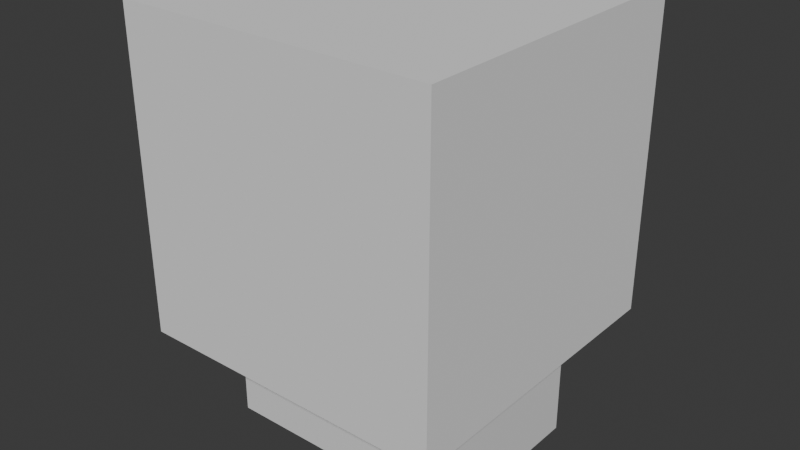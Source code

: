 # Source: pudeleczko.blend  (saved by Blender 4.2.66; exported with 4.5.12 LTS)
import bpy
from mathutils import Matrix  # noqa: F401  (used for matrix-valued properties, if any)

bpy.ops.wm.read_factory_settings(use_empty=True)
scene = bpy.context.scene
scene.name = 'Scene'

# ---- collections
col_collection = bpy.data.collections.new('Collection'); scene.collection.children.link(col_collection)

# ---- materials (node trees are filled in below, after node groups)
mat_material = bpy.data.materials.new('Material')
mat_material.alpha_threshold = 0.0
mat_material.use_transparent_shadow = False
mat_material.roughness = 0.5
mat_material.line_color = (0.0, 0.0, 0.0, 1.0)

# ---- material node trees
mat_material.use_nodes = True; mat_material.node_tree.nodes.clear()
_N = mat_material.node_tree.nodes; _L = mat_material.node_tree.links
n0 = _N.new('ShaderNodeOutputMaterial'); n0.name = 'Material Output'; n0.location = (300, 300)
n1 = _N.new('ShaderNodeBsdfPrincipled'); n1.name = 'Principled BSDF'; n1.location = (10, 300)
n1.inputs[3].default_value = 1.45
_L.new(n1.outputs[0], n0.inputs[0])
n0.is_active_output = True

# ---- world
world_world = bpy.data.worlds.new('World'); scene.world = world_world
world_world.use_nodes = True; world_world.node_tree.nodes.clear()
_N = world_world.node_tree.nodes; _L = world_world.node_tree.links
n0 = _N.new('ShaderNodeOutputWorld'); n0.name = 'World Output'; n0.location = (300, 300)
n1 = _N.new('ShaderNodeBackground'); n1.name = 'Background'; n1.location = (10, 300)
n1.inputs[0].default_value = (0.05088, 0.05088, 0.05088, 1.0)
_L.new(n1.outputs[0], n0.inputs[0])
n0.is_active_output = True
world_world.color = (0.05088, 0.05088, 0.05088)
world_world.sun_shadow_jitter_overblur = 0.0

# ---- meshes
me_cube = bpy.data.meshes.new('Cube')
me_cube.from_pydata([(0.8824, 0.8824, 1.0), (1.0, 1.0, -1.0), (0.8824, -0.8824, 1.0), (1.0, -1.0, -1.0), (-0.8824, 0.8824, 1.0), (-1.0, 1.0, -1.0), (-0.8824, -0.8824, 1.0), (-1.0, -1.0, -1.0), (1.0, -1.0, 1.0), (-1.0, -1.0, 1.0), (1.0, 1.0, 1.0), (-1.0, 1.0, 1.0), (1.0, -1.0, 10.0), (-1.0, -1.0, 10.0), (1.0, 1.0, 10.0), (-1.0, 1.0, 10.0), (0.8824, -0.8824, 10.0), (-0.8824, -0.8824, 10.0), (0.8824, 0.8824, 10.0), (-0.8824, 0.8824, 10.0), (0.0, 1.0, -1.0), (0.0, -1.0, 1.0), (0.0, -1.0, -1.0), (0.0, 1.0, 1.0), (0.0, -0.8824, 1.0), (0.0, 0.8824, 1.0), (0.0, -1.0, 10.0), (0.0, 1.0, 10.0), (0.0, -0.8824, 10.0), (0.0, 0.8824, 10.0), (-0.4, 1.0, 1.278), (-0.4, 1.0, 4.478), (0.0, 1.0, 1.278), (0.0, 1.0, 4.478), (0.4, 0.8824, 4.478), (0.4, 0.8824, 1.278), (0.0, 0.8824, 1.278), (0.0, 0.8824, 4.478), (-0.4, 0.8824, 1.278), (-0.4, 0.8824, 4.478), (0.4, 1.0, 4.478), (0.4, 1.0, 1.278)], [], [(25, 4, 6, 24), (22, 21, 9, 7), (7, 9, 11, 5), (20, 1, 3, 22), (1, 10, 8, 3), (20, 23, 10, 1), (21, 8, 12, 26), (23, 11, 15, 27, 33, 31, 30, 32), (24, 6, 17, 28), (6, 4, 19, 17), (28, 17, 13, 26), (18, 16, 12, 14), (17, 19, 15, 13), (29, 18, 14, 27), (36, 25, 0, 18, 29, 37, 34, 35), (0, 2, 16, 18), (11, 9, 13, 15), (8, 10, 14, 12), (37, 29, 19, 4, 25, 36, 38, 39), (19, 29, 27, 15), (16, 28, 26, 12), (2, 24, 28, 16), (27, 14, 10, 23, 32, 41, 40, 33), (9, 21, 26, 13), (5, 11, 23, 20), (5, 20, 22, 7), (3, 8, 21, 22), (0, 25, 24, 2), (38, 30, 31, 39), (41, 35, 34, 40), (32, 30, 38, 36, 35, 41), (31, 33, 40, 34, 37, 39)])
_uv = me_cube.uv_layers.new(name='UVMap')
_uv.uv.foreach_set('vector', [0.75, 0.5147, 0.8603, 0.5147, 0.8603, 0.7353, 0.75, 0.7353, 0.375, 0.875, 0.625, 0.875, 0.625, 1.0, 0.375, 1.0, 0.375, 0.0, 0.625, 0.0, 0.625, 0.25, 0.375, 0.25, 0.25, 0.5, 0.375, 0.5, 0.375, 0.75, 0.25, 0.75, 0.375, 0.5, 0.625, 0.5, 0.625, 0.75, 0.375, 0.75, 0.375, 0.375, 0.625, 0.375, 0.625, 0.5, 0.375, 0.5, 0.625, 0.875, 0.625, 0.75, 0.625, 0.75, 0.625, 0.875, 0.625, 0.375, 0.625, 0.25, 0.625, 0.25, 0.625, 0.375, 0.625, 0.375, 0.625, 0.325, 0.625, 0.325, 0.625, 0.375, 0.75, 0.7353, 0.8603, 0.7353, 0.8603, 0.7353, 0.75, 0.7353, 0.8603, 0.7353, 0.8603, 0.5147, 0.8603, 0.5147, 0.8603, 0.7353, 0.75, 0.7353, 0.8603, 0.7353, 0.875, 0.75, 0.75, 0.75, 0.6397, 0.5147, 0.6397, 0.7353, 0.625, 0.75, 0.625, 0.5, 0.8603, 0.7353, 0.8603, 0.5147, 0.875, 0.5, 0.875, 0.75, 0.75, 0.5147, 0.6397, 0.5147, 0.625, 0.5, 0.75, 0.5, 0.75, 0.5147, 0.75, 0.5147, 0.6397, 0.5147, 0.6397, 0.5147, 0.75, 0.5147, 0.75, 0.5147, 0.7, 0.5147, 0.7, 0.5147, 0.6397, 0.5147, 0.6397, 0.7353, 0.6397, 0.7353, 0.6397, 0.5147, 0.625, 0.25, 0.625, 0.0, 0.625, 0.0, 0.625, 0.25, 0.625, 0.75, 0.625, 0.5, 0.625, 0.5, 0.625, 0.75, 0.75, 0.5147, 0.75, 0.5147, 0.8603, 0.5147, 0.8603, 0.5147, 0.75, 0.5147, 0.75, 0.5147, 0.8, 0.5147, 0.8, 0.5147, 0.8603, 0.5147, 0.75, 0.5147, 0.75, 0.5, 0.875, 0.5, 0.6397, 0.7353, 0.75, 0.7353, 0.75, 0.75, 0.625, 0.75, 0.6397, 0.7353, 0.75, 0.7353, 0.75, 0.7353, 0.6397, 0.7353, 0.625, 0.375, 0.625, 0.5, 0.625, 0.5, 0.625, 0.375, 0.625, 0.375, 0.625, 0.425, 0.625, 0.425, 0.625, 0.375, 0.625, 1.0, 0.625, 0.875, 0.625, 0.875, 0.625, 1.0, 0.375, 0.25, 0.625, 0.25, 0.625, 0.375, 0.375, 0.375, 0.125, 0.5, 0.25, 0.5, 0.25, 0.75, 0.125, 0.75, 0.375, 0.75, 0.625, 0.75, 0.625, 0.875, 0.375, 0.875, 0.6397, 0.5147, 0.75, 0.5147, 0.75, 0.7353, 0.6397, 0.7353, 0.375, 0.06036, 0.375, 0.08975, 0.625, 0.08975, 0.625, 0.06036, 0.375, 0.6602, 0.375, 0.6896, 0.625, 0.6896, 0.625, 0.6602, 0.25, 0.6602, 0.125, 0.6602, 0.125, 0.6896, 0.25, 0.6896, 0.375, 0.6896, 0.375, 0.6602, 0.875, 0.6602, 0.75, 0.6602, 0.625, 0.6602, 0.625, 0.6896, 0.75, 0.6896, 0.875, 0.6896])
me_cube.materials.append(mat_material)
me_cube.use_mirror_vertex_groups = False
me_cube.update()
me_cube_001 = bpy.data.meshes.new('Cube.001')
me_cube_001.from_pydata([(-1.0, -1.0, -1.0), (-1.0, -1.0, 1.0), (-1.0, 1.0, -1.0), (-1.0, 1.0, 1.0), (1.0, -1.0, -1.0), (1.0, -1.0, 1.0), (1.0, 1.0, -1.0), (1.0, 1.0, 1.0)], [], [(0, 1, 3, 2), (2, 3, 7, 6), (6, 7, 5, 4), (4, 5, 1, 0), (2, 6, 4, 0), (7, 3, 1, 5)])
_uv = me_cube_001.uv_layers.new(name='UVMap')
_uv.uv.foreach_set('vector', [0.375, 0.0, 0.625, 0.0, 0.625, 0.25, 0.375, 0.25, 0.375, 0.25, 0.625, 0.25, 0.625, 0.5, 0.375, 0.5, 0.375, 0.5, 0.625, 0.5, 0.625, 0.75, 0.375, 0.75, 0.375, 0.75, 0.625, 0.75, 0.625, 1.0, 0.375, 1.0, 0.125, 0.5, 0.375, 0.5, 0.375, 0.75, 0.125, 0.75, 0.625, 0.5, 0.875, 0.5, 0.875, 0.75, 0.625, 0.75])
me_cube_001.update()

# ---- objects
ob_cube = bpy.data.objects.new('Cube', me_cube)
ob_cube_001 = bpy.data.objects.new('Cube.001', me_cube_001)

# ---- transforms, parenting, visibility, modifiers, constraints
ob_cube.location = (0.0, 0.0, 0.0)
ob_cube.scale = (15.0, 10.0, 2.5)
ob_cube.lock_rotations_4d = False
ob_cube.empty_display_type = 'ARROWS'
ob_cube.lineart.crease_threshold = 0.0
_m = ob_cube.modifiers.new('Boolean', 'BOOLEAN')
ob_cube_001.location = (0.0, 0.0, 29.34)
ob_cube_001.scale = (18.49, 18.49, 18.49)

# ---- collection membership
col_collection.objects.link(ob_cube)
col_collection.objects.link(ob_cube_001)

# ---- scene / render settings (as saved in the file)
scene.frame_start = 1; scene.frame_end = 250; scene.frame_set(1)
scene.render.engine = 'BLENDER_EEVEE_NEXT'
scene.unit_settings.scale_length = 0.001
bpy.context.view_layer.update()

# ---- added for rendering (the .blend has no active camera and no usable light): camera, sun
cam_auto = bpy.data.cameras.new('AutoCamera')
cam_auto.lens = 50.0
cam_auto.sensor_width = 36.0
cam_auto.clip_end = 1178.76
ob_auto_camera = bpy.data.objects.new('AutoCamera', cam_auto)
scene.collection.objects.link(ob_auto_camera)
ob_auto_camera.location = (67.1659, -80.5991, 76.4013)
ob_auto_camera.rotation_euler = (1.09748, -7.21219e-08, 0.694738)
scene.camera = ob_auto_camera
light_auto_sun = bpy.data.lights.new('AutoSun', 'SUN')
light_auto_sun.energy = 3.0
light_auto_sun.angle = 0.0523599
ob_auto_sun = bpy.data.objects.new('AutoSun', light_auto_sun)
scene.collection.objects.link(ob_auto_sun)
ob_auto_sun.rotation_euler = (0.872665, 0.174533, 0.523599)
bpy.context.view_layer.update()
